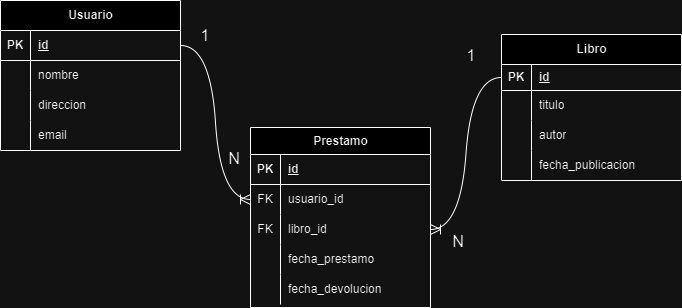

The diagram above was exported from draw.io. Its source (the exported page's mxGraphModel, read from the mxfile embedded in the PNG):
<mxGraphModel dx="1619" dy="650" grid="0" gridSize="10" guides="1" tooltips="1" connect="1" arrows="1" fold="1" page="0" pageScale="1" pageWidth="850" pageHeight="1100" math="0" shadow="0">
  <root>
    <mxCell id="0" />
    <mxCell id="1" parent="0" />
    <mxCell id="wkcp5z1ifbGJNlHirtJ8-1" value="Usuario" style="shape=table;startSize=30;container=1;collapsible=1;childLayout=tableLayout;fixedRows=1;rowLines=0;fontStyle=1;align=center;resizeLast=1;html=1;" parent="1" vertex="1">
      <mxGeometry x="-45" y="117" width="180" height="150" as="geometry" />
    </mxCell>
    <mxCell id="wkcp5z1ifbGJNlHirtJ8-2" value="" style="shape=tableRow;horizontal=0;startSize=0;swimlaneHead=0;swimlaneBody=0;fillColor=none;collapsible=0;dropTarget=0;points=[[0,0.5],[1,0.5]];portConstraint=eastwest;top=0;left=0;right=0;bottom=1;" parent="wkcp5z1ifbGJNlHirtJ8-1" vertex="1">
      <mxGeometry y="30" width="180" height="30" as="geometry" />
    </mxCell>
    <mxCell id="wkcp5z1ifbGJNlHirtJ8-3" value="PK" style="shape=partialRectangle;connectable=0;fillColor=none;top=0;left=0;bottom=0;right=0;fontStyle=1;overflow=hidden;whiteSpace=wrap;html=1;" parent="wkcp5z1ifbGJNlHirtJ8-2" vertex="1">
      <mxGeometry width="30" height="30" as="geometry">
        <mxRectangle width="30" height="30" as="alternateBounds" />
      </mxGeometry>
    </mxCell>
    <mxCell id="wkcp5z1ifbGJNlHirtJ8-4" value="id" style="shape=partialRectangle;connectable=0;fillColor=none;top=0;left=0;bottom=0;right=0;align=left;spacingLeft=6;fontStyle=5;overflow=hidden;whiteSpace=wrap;html=1;" parent="wkcp5z1ifbGJNlHirtJ8-2" vertex="1">
      <mxGeometry x="30" width="150" height="30" as="geometry">
        <mxRectangle width="150" height="30" as="alternateBounds" />
      </mxGeometry>
    </mxCell>
    <mxCell id="wkcp5z1ifbGJNlHirtJ8-5" value="" style="shape=tableRow;horizontal=0;startSize=0;swimlaneHead=0;swimlaneBody=0;fillColor=none;collapsible=0;dropTarget=0;points=[[0,0.5],[1,0.5]];portConstraint=eastwest;top=0;left=0;right=0;bottom=0;" parent="wkcp5z1ifbGJNlHirtJ8-1" vertex="1">
      <mxGeometry y="60" width="180" height="30" as="geometry" />
    </mxCell>
    <mxCell id="wkcp5z1ifbGJNlHirtJ8-6" value="" style="shape=partialRectangle;connectable=0;fillColor=none;top=0;left=0;bottom=0;right=0;editable=1;overflow=hidden;whiteSpace=wrap;html=1;" parent="wkcp5z1ifbGJNlHirtJ8-5" vertex="1">
      <mxGeometry width="30" height="30" as="geometry">
        <mxRectangle width="30" height="30" as="alternateBounds" />
      </mxGeometry>
    </mxCell>
    <mxCell id="wkcp5z1ifbGJNlHirtJ8-7" value="nombre" style="shape=partialRectangle;connectable=0;fillColor=none;top=0;left=0;bottom=0;right=0;align=left;spacingLeft=6;overflow=hidden;whiteSpace=wrap;html=1;" parent="wkcp5z1ifbGJNlHirtJ8-5" vertex="1">
      <mxGeometry x="30" width="150" height="30" as="geometry">
        <mxRectangle width="150" height="30" as="alternateBounds" />
      </mxGeometry>
    </mxCell>
    <mxCell id="wkcp5z1ifbGJNlHirtJ8-11" value="" style="shape=tableRow;horizontal=0;startSize=0;swimlaneHead=0;swimlaneBody=0;fillColor=none;collapsible=0;dropTarget=0;points=[[0,0.5],[1,0.5]];portConstraint=eastwest;top=0;left=0;right=0;bottom=0;" parent="wkcp5z1ifbGJNlHirtJ8-1" vertex="1">
      <mxGeometry y="90" width="180" height="30" as="geometry" />
    </mxCell>
    <mxCell id="wkcp5z1ifbGJNlHirtJ8-12" value="" style="shape=partialRectangle;connectable=0;fillColor=none;top=0;left=0;bottom=0;right=0;editable=1;overflow=hidden;whiteSpace=wrap;html=1;" parent="wkcp5z1ifbGJNlHirtJ8-11" vertex="1">
      <mxGeometry width="30" height="30" as="geometry">
        <mxRectangle width="30" height="30" as="alternateBounds" />
      </mxGeometry>
    </mxCell>
    <mxCell id="wkcp5z1ifbGJNlHirtJ8-13" value="direccion" style="shape=partialRectangle;connectable=0;fillColor=none;top=0;left=0;bottom=0;right=0;align=left;spacingLeft=6;overflow=hidden;whiteSpace=wrap;html=1;" parent="wkcp5z1ifbGJNlHirtJ8-11" vertex="1">
      <mxGeometry x="30" width="150" height="30" as="geometry">
        <mxRectangle width="150" height="30" as="alternateBounds" />
      </mxGeometry>
    </mxCell>
    <mxCell id="ycCPqgJzcbf2LQ53i-wt-20" value="" style="shape=tableRow;horizontal=0;startSize=0;swimlaneHead=0;swimlaneBody=0;fillColor=none;collapsible=0;dropTarget=0;points=[[0,0.5],[1,0.5]];portConstraint=eastwest;top=0;left=0;right=0;bottom=0;" vertex="1" parent="wkcp5z1ifbGJNlHirtJ8-1">
      <mxGeometry y="120" width="180" height="30" as="geometry" />
    </mxCell>
    <mxCell id="ycCPqgJzcbf2LQ53i-wt-21" value="" style="shape=partialRectangle;connectable=0;fillColor=none;top=0;left=0;bottom=0;right=0;editable=1;overflow=hidden;whiteSpace=wrap;html=1;" vertex="1" parent="ycCPqgJzcbf2LQ53i-wt-20">
      <mxGeometry width="30" height="30" as="geometry">
        <mxRectangle width="30" height="30" as="alternateBounds" />
      </mxGeometry>
    </mxCell>
    <mxCell id="ycCPqgJzcbf2LQ53i-wt-22" value="email" style="shape=partialRectangle;connectable=0;fillColor=none;top=0;left=0;bottom=0;right=0;align=left;spacingLeft=6;overflow=hidden;whiteSpace=wrap;html=1;" vertex="1" parent="ycCPqgJzcbf2LQ53i-wt-20">
      <mxGeometry x="30" width="150" height="30" as="geometry">
        <mxRectangle width="150" height="30" as="alternateBounds" />
      </mxGeometry>
    </mxCell>
    <mxCell id="wkcp5z1ifbGJNlHirtJ8-27" value="Libro" style="shape=table;startSize=30;container=1;collapsible=1;childLayout=tableLayout;fixedRows=1;rowLines=0;fontStyle=1;align=center;resizeLast=1;html=1;" parent="1" vertex="1">
      <mxGeometry x="456" y="151" width="180" height="146" as="geometry">
        <mxRectangle x="115" y="216" width="86" height="30" as="alternateBounds" />
      </mxGeometry>
    </mxCell>
    <mxCell id="wkcp5z1ifbGJNlHirtJ8-28" value="" style="shape=tableRow;horizontal=0;startSize=0;swimlaneHead=0;swimlaneBody=0;fillColor=none;collapsible=0;dropTarget=0;points=[[0,0.5],[1,0.5]];portConstraint=eastwest;top=0;left=0;right=0;bottom=1;" parent="wkcp5z1ifbGJNlHirtJ8-27" vertex="1">
      <mxGeometry y="30" width="180" height="26" as="geometry" />
    </mxCell>
    <mxCell id="wkcp5z1ifbGJNlHirtJ8-29" value="PK" style="shape=partialRectangle;connectable=0;fillColor=none;top=0;left=0;bottom=0;right=0;fontStyle=1;overflow=hidden;whiteSpace=wrap;html=1;" parent="wkcp5z1ifbGJNlHirtJ8-28" vertex="1">
      <mxGeometry width="30" height="26" as="geometry">
        <mxRectangle width="30" height="26" as="alternateBounds" />
      </mxGeometry>
    </mxCell>
    <mxCell id="wkcp5z1ifbGJNlHirtJ8-30" value="id" style="shape=partialRectangle;connectable=0;fillColor=none;top=0;left=0;bottom=0;right=0;align=left;spacingLeft=6;fontStyle=5;overflow=hidden;whiteSpace=wrap;html=1;" parent="wkcp5z1ifbGJNlHirtJ8-28" vertex="1">
      <mxGeometry x="30" width="150" height="26" as="geometry">
        <mxRectangle width="150" height="26" as="alternateBounds" />
      </mxGeometry>
    </mxCell>
    <mxCell id="wkcp5z1ifbGJNlHirtJ8-31" value="" style="shape=tableRow;horizontal=0;startSize=0;swimlaneHead=0;swimlaneBody=0;fillColor=none;collapsible=0;dropTarget=0;points=[[0,0.5],[1,0.5]];portConstraint=eastwest;top=0;left=0;right=0;bottom=0;" parent="wkcp5z1ifbGJNlHirtJ8-27" vertex="1">
      <mxGeometry y="56" width="180" height="30" as="geometry" />
    </mxCell>
    <mxCell id="wkcp5z1ifbGJNlHirtJ8-32" value="" style="shape=partialRectangle;connectable=0;fillColor=none;top=0;left=0;bottom=0;right=0;editable=1;overflow=hidden;whiteSpace=wrap;html=1;" parent="wkcp5z1ifbGJNlHirtJ8-31" vertex="1">
      <mxGeometry width="30" height="30" as="geometry">
        <mxRectangle width="30" height="30" as="alternateBounds" />
      </mxGeometry>
    </mxCell>
    <mxCell id="wkcp5z1ifbGJNlHirtJ8-33" value="titulo" style="shape=partialRectangle;connectable=0;fillColor=none;top=0;left=0;bottom=0;right=0;align=left;spacingLeft=6;overflow=hidden;whiteSpace=wrap;html=1;" parent="wkcp5z1ifbGJNlHirtJ8-31" vertex="1">
      <mxGeometry x="30" width="150" height="30" as="geometry">
        <mxRectangle width="150" height="30" as="alternateBounds" />
      </mxGeometry>
    </mxCell>
    <mxCell id="ycCPqgJzcbf2LQ53i-wt-17" value="" style="shape=tableRow;horizontal=0;startSize=0;swimlaneHead=0;swimlaneBody=0;fillColor=none;collapsible=0;dropTarget=0;points=[[0,0.5],[1,0.5]];portConstraint=eastwest;top=0;left=0;right=0;bottom=0;" vertex="1" parent="wkcp5z1ifbGJNlHirtJ8-27">
      <mxGeometry y="86" width="180" height="30" as="geometry" />
    </mxCell>
    <mxCell id="ycCPqgJzcbf2LQ53i-wt-18" value="" style="shape=partialRectangle;connectable=0;fillColor=none;top=0;left=0;bottom=0;right=0;editable=1;overflow=hidden;whiteSpace=wrap;html=1;" vertex="1" parent="ycCPqgJzcbf2LQ53i-wt-17">
      <mxGeometry width="30" height="30" as="geometry">
        <mxRectangle width="30" height="30" as="alternateBounds" />
      </mxGeometry>
    </mxCell>
    <mxCell id="ycCPqgJzcbf2LQ53i-wt-19" value="autor" style="shape=partialRectangle;connectable=0;fillColor=none;top=0;left=0;bottom=0;right=0;align=left;spacingLeft=6;overflow=hidden;whiteSpace=wrap;html=1;" vertex="1" parent="ycCPqgJzcbf2LQ53i-wt-17">
      <mxGeometry x="30" width="150" height="30" as="geometry">
        <mxRectangle width="150" height="30" as="alternateBounds" />
      </mxGeometry>
    </mxCell>
    <mxCell id="ycCPqgJzcbf2LQ53i-wt-23" value="" style="shape=tableRow;horizontal=0;startSize=0;swimlaneHead=0;swimlaneBody=0;fillColor=none;collapsible=0;dropTarget=0;points=[[0,0.5],[1,0.5]];portConstraint=eastwest;top=0;left=0;right=0;bottom=0;" vertex="1" parent="wkcp5z1ifbGJNlHirtJ8-27">
      <mxGeometry y="116" width="180" height="30" as="geometry" />
    </mxCell>
    <mxCell id="ycCPqgJzcbf2LQ53i-wt-24" value="" style="shape=partialRectangle;connectable=0;fillColor=none;top=0;left=0;bottom=0;right=0;editable=1;overflow=hidden;whiteSpace=wrap;html=1;" vertex="1" parent="ycCPqgJzcbf2LQ53i-wt-23">
      <mxGeometry width="30" height="30" as="geometry">
        <mxRectangle width="30" height="30" as="alternateBounds" />
      </mxGeometry>
    </mxCell>
    <mxCell id="ycCPqgJzcbf2LQ53i-wt-25" value="fecha_publicacion" style="shape=partialRectangle;connectable=0;fillColor=none;top=0;left=0;bottom=0;right=0;align=left;spacingLeft=6;overflow=hidden;whiteSpace=wrap;html=1;" vertex="1" parent="ycCPqgJzcbf2LQ53i-wt-23">
      <mxGeometry x="30" width="150" height="30" as="geometry">
        <mxRectangle width="150" height="30" as="alternateBounds" />
      </mxGeometry>
    </mxCell>
    <mxCell id="ycCPqgJzcbf2LQ53i-wt-2" value="Prestamo" style="shape=table;startSize=27;container=1;collapsible=1;childLayout=tableLayout;fixedRows=1;rowLines=0;fontStyle=1;align=center;resizeLast=1;html=1;" vertex="1" parent="1">
      <mxGeometry x="205" y="244" width="180" height="180" as="geometry" />
    </mxCell>
    <mxCell id="ycCPqgJzcbf2LQ53i-wt-3" value="" style="shape=tableRow;horizontal=0;startSize=0;swimlaneHead=0;swimlaneBody=0;fillColor=none;collapsible=0;dropTarget=0;points=[[0,0.5],[1,0.5]];portConstraint=eastwest;top=0;left=0;right=0;bottom=1;" vertex="1" parent="ycCPqgJzcbf2LQ53i-wt-2">
      <mxGeometry y="27" width="180" height="30" as="geometry" />
    </mxCell>
    <mxCell id="ycCPqgJzcbf2LQ53i-wt-4" value="PK" style="shape=partialRectangle;connectable=0;fillColor=none;top=0;left=0;bottom=0;right=0;fontStyle=1;overflow=hidden;whiteSpace=wrap;html=1;" vertex="1" parent="ycCPqgJzcbf2LQ53i-wt-3">
      <mxGeometry width="30" height="30" as="geometry">
        <mxRectangle width="30" height="30" as="alternateBounds" />
      </mxGeometry>
    </mxCell>
    <mxCell id="ycCPqgJzcbf2LQ53i-wt-5" value="id" style="shape=partialRectangle;connectable=0;fillColor=none;top=0;left=0;bottom=0;right=0;align=left;spacingLeft=6;fontStyle=5;overflow=hidden;whiteSpace=wrap;html=1;" vertex="1" parent="ycCPqgJzcbf2LQ53i-wt-3">
      <mxGeometry x="30" width="150" height="30" as="geometry">
        <mxRectangle width="150" height="30" as="alternateBounds" />
      </mxGeometry>
    </mxCell>
    <mxCell id="ycCPqgJzcbf2LQ53i-wt-6" value="" style="shape=tableRow;horizontal=0;startSize=0;swimlaneHead=0;swimlaneBody=0;fillColor=none;collapsible=0;dropTarget=0;points=[[0,0.5],[1,0.5]];portConstraint=eastwest;top=0;left=0;right=0;bottom=0;" vertex="1" parent="ycCPqgJzcbf2LQ53i-wt-2">
      <mxGeometry y="57" width="180" height="30" as="geometry" />
    </mxCell>
    <mxCell id="ycCPqgJzcbf2LQ53i-wt-7" value="FK" style="shape=partialRectangle;connectable=0;fillColor=none;top=0;left=0;bottom=0;right=0;editable=1;overflow=hidden;whiteSpace=wrap;html=1;" vertex="1" parent="ycCPqgJzcbf2LQ53i-wt-6">
      <mxGeometry width="30" height="30" as="geometry">
        <mxRectangle width="30" height="30" as="alternateBounds" />
      </mxGeometry>
    </mxCell>
    <mxCell id="ycCPqgJzcbf2LQ53i-wt-8" value="usuario_id" style="shape=partialRectangle;connectable=0;fillColor=none;top=0;left=0;bottom=0;right=0;align=left;spacingLeft=6;overflow=hidden;whiteSpace=wrap;html=1;" vertex="1" parent="ycCPqgJzcbf2LQ53i-wt-6">
      <mxGeometry x="30" width="150" height="30" as="geometry">
        <mxRectangle width="150" height="30" as="alternateBounds" />
      </mxGeometry>
    </mxCell>
    <mxCell id="ycCPqgJzcbf2LQ53i-wt-9" value="" style="shape=tableRow;horizontal=0;startSize=0;swimlaneHead=0;swimlaneBody=0;fillColor=none;collapsible=0;dropTarget=0;points=[[0,0.5],[1,0.5]];portConstraint=eastwest;top=0;left=0;right=0;bottom=0;" vertex="1" parent="ycCPqgJzcbf2LQ53i-wt-2">
      <mxGeometry y="87" width="180" height="30" as="geometry" />
    </mxCell>
    <mxCell id="ycCPqgJzcbf2LQ53i-wt-10" value="FK" style="shape=partialRectangle;connectable=0;fillColor=none;top=0;left=0;bottom=0;right=0;editable=1;overflow=hidden;whiteSpace=wrap;html=1;" vertex="1" parent="ycCPqgJzcbf2LQ53i-wt-9">
      <mxGeometry width="30" height="30" as="geometry">
        <mxRectangle width="30" height="30" as="alternateBounds" />
      </mxGeometry>
    </mxCell>
    <mxCell id="ycCPqgJzcbf2LQ53i-wt-11" value="libro_id" style="shape=partialRectangle;connectable=0;fillColor=none;top=0;left=0;bottom=0;right=0;align=left;spacingLeft=6;overflow=hidden;whiteSpace=wrap;html=1;" vertex="1" parent="ycCPqgJzcbf2LQ53i-wt-9">
      <mxGeometry x="30" width="150" height="30" as="geometry">
        <mxRectangle width="150" height="30" as="alternateBounds" />
      </mxGeometry>
    </mxCell>
    <mxCell id="ycCPqgJzcbf2LQ53i-wt-26" value="" style="shape=tableRow;horizontal=0;startSize=0;swimlaneHead=0;swimlaneBody=0;fillColor=none;collapsible=0;dropTarget=0;points=[[0,0.5],[1,0.5]];portConstraint=eastwest;top=0;left=0;right=0;bottom=0;" vertex="1" parent="ycCPqgJzcbf2LQ53i-wt-2">
      <mxGeometry y="117" width="180" height="30" as="geometry" />
    </mxCell>
    <mxCell id="ycCPqgJzcbf2LQ53i-wt-27" value="" style="shape=partialRectangle;connectable=0;fillColor=none;top=0;left=0;bottom=0;right=0;editable=1;overflow=hidden;whiteSpace=wrap;html=1;" vertex="1" parent="ycCPqgJzcbf2LQ53i-wt-26">
      <mxGeometry width="30" height="30" as="geometry">
        <mxRectangle width="30" height="30" as="alternateBounds" />
      </mxGeometry>
    </mxCell>
    <mxCell id="ycCPqgJzcbf2LQ53i-wt-28" value="fecha_prestamo" style="shape=partialRectangle;connectable=0;fillColor=none;top=0;left=0;bottom=0;right=0;align=left;spacingLeft=6;overflow=hidden;whiteSpace=wrap;html=1;" vertex="1" parent="ycCPqgJzcbf2LQ53i-wt-26">
      <mxGeometry x="30" width="150" height="30" as="geometry">
        <mxRectangle width="150" height="30" as="alternateBounds" />
      </mxGeometry>
    </mxCell>
    <mxCell id="ycCPqgJzcbf2LQ53i-wt-29" value="" style="shape=tableRow;horizontal=0;startSize=0;swimlaneHead=0;swimlaneBody=0;fillColor=none;collapsible=0;dropTarget=0;points=[[0,0.5],[1,0.5]];portConstraint=eastwest;top=0;left=0;right=0;bottom=0;" vertex="1" parent="ycCPqgJzcbf2LQ53i-wt-2">
      <mxGeometry y="147" width="180" height="30" as="geometry" />
    </mxCell>
    <mxCell id="ycCPqgJzcbf2LQ53i-wt-30" value="" style="shape=partialRectangle;connectable=0;fillColor=none;top=0;left=0;bottom=0;right=0;editable=1;overflow=hidden;whiteSpace=wrap;html=1;" vertex="1" parent="ycCPqgJzcbf2LQ53i-wt-29">
      <mxGeometry width="30" height="30" as="geometry">
        <mxRectangle width="30" height="30" as="alternateBounds" />
      </mxGeometry>
    </mxCell>
    <mxCell id="ycCPqgJzcbf2LQ53i-wt-31" value="fecha_devolucion" style="shape=partialRectangle;connectable=0;fillColor=none;top=0;left=0;bottom=0;right=0;align=left;spacingLeft=6;overflow=hidden;whiteSpace=wrap;html=1;" vertex="1" parent="ycCPqgJzcbf2LQ53i-wt-29">
      <mxGeometry x="30" width="150" height="30" as="geometry">
        <mxRectangle width="150" height="30" as="alternateBounds" />
      </mxGeometry>
    </mxCell>
    <mxCell id="ycCPqgJzcbf2LQ53i-wt-15" value="" style="edgeStyle=entityRelationEdgeStyle;fontSize=12;html=1;endArrow=ERoneToMany;rounded=0;startSize=8;endSize=8;curved=1;exitX=1;exitY=0.5;exitDx=0;exitDy=0;" edge="1" parent="1" source="wkcp5z1ifbGJNlHirtJ8-2" target="ycCPqgJzcbf2LQ53i-wt-6">
      <mxGeometry width="100" height="100" relative="1" as="geometry">
        <mxPoint x="119" y="334" as="sourcePoint" />
        <mxPoint x="219" y="234" as="targetPoint" />
      </mxGeometry>
    </mxCell>
    <mxCell id="ycCPqgJzcbf2LQ53i-wt-16" value="" style="edgeStyle=entityRelationEdgeStyle;fontSize=12;html=1;endArrow=ERoneToMany;rounded=0;startSize=8;endSize=8;curved=1;" edge="1" parent="1" source="wkcp5z1ifbGJNlHirtJ8-28" target="ycCPqgJzcbf2LQ53i-wt-9">
      <mxGeometry width="100" height="100" relative="1" as="geometry">
        <mxPoint x="119" y="334" as="sourcePoint" />
        <mxPoint x="219" y="234" as="targetPoint" />
      </mxGeometry>
    </mxCell>
    <mxCell id="ycCPqgJzcbf2LQ53i-wt-32" value="1" style="text;strokeColor=none;fillColor=none;html=1;align=center;verticalAlign=middle;whiteSpace=wrap;rounded=0;fontSize=16;" vertex="1" parent="1">
      <mxGeometry x="130" y="137" width="60" height="30" as="geometry" />
    </mxCell>
    <mxCell id="ycCPqgJzcbf2LQ53i-wt-33" value="N" style="text;strokeColor=none;fillColor=none;html=1;align=center;verticalAlign=middle;whiteSpace=wrap;rounded=0;fontSize=16;" vertex="1" parent="1">
      <mxGeometry x="159" y="260" width="60" height="30" as="geometry" />
    </mxCell>
    <mxCell id="ycCPqgJzcbf2LQ53i-wt-34" value="N" style="text;strokeColor=none;fillColor=none;html=1;align=center;verticalAlign=middle;whiteSpace=wrap;rounded=0;fontSize=16;" vertex="1" parent="1">
      <mxGeometry x="383" y="343" width="60" height="30" as="geometry" />
    </mxCell>
    <mxCell id="ycCPqgJzcbf2LQ53i-wt-35" value="1" style="text;strokeColor=none;fillColor=none;html=1;align=center;verticalAlign=middle;whiteSpace=wrap;rounded=0;fontSize=16;" vertex="1" parent="1">
      <mxGeometry x="396" y="157" width="60" height="30" as="geometry" />
    </mxCell>
  </root>
</mxGraphModel>